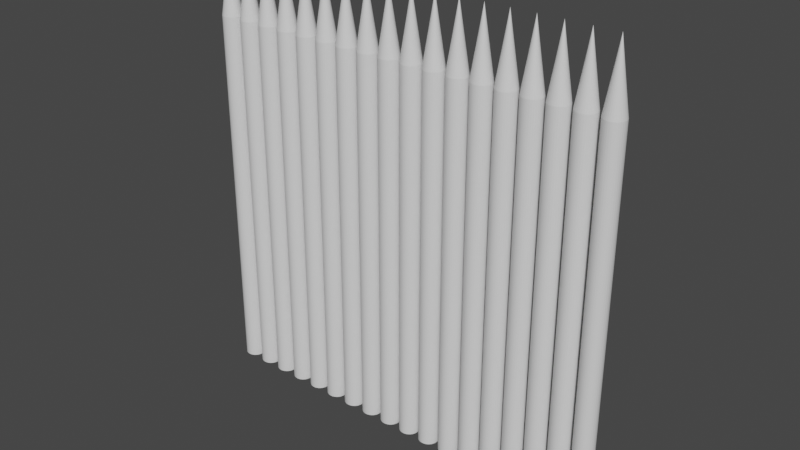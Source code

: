 # Source: Fence2.blend  (saved by Blender 3.6.13; exported with 4.5.12 LTS)
import bpy
from mathutils import Matrix  # noqa: F401  (used for matrix-valued properties, if any)

bpy.ops.wm.read_factory_settings(use_empty=True)
scene = bpy.context.scene
scene.name = 'Scene'

# ---- collections
col_collection = bpy.data.collections.new('Collection'); scene.collection.children.link(col_collection)

# ---- materials (node trees are filled in below, after node groups)
mat_wood = bpy.data.materials.new('Wood')
mat_wood.use_transparent_shadow = False

# ---- material node trees
mat_wood.use_nodes = True; mat_wood.node_tree.nodes.clear()
_N = mat_wood.node_tree.nodes; _L = mat_wood.node_tree.links
n0 = _N.new('ShaderNodeBsdfPrincipled'); n0.name = 'Principled BSDF'; n0.location = (10, 300)
n0.distribution = 'GGX'
n0.subsurface_method = 'RANDOM_WALK_SKIN'
n0.inputs[3].default_value = 1.45
n0.inputs[27].default_value = (0.0, 0.0, 0.0, 1.0)
n0.inputs[28].default_value = 1.0
n1 = _N.new('ShaderNodeOutputMaterial'); n1.name = 'Material Output'; n1.location = (300, 300)
_L.new(n0.outputs[0], n1.inputs[0])
n1.is_active_output = True

# ---- world
world_world = bpy.data.worlds.new('World'); scene.world = world_world
world_world.use_nodes = True; world_world.node_tree.nodes.clear()
_N = world_world.node_tree.nodes; _L = world_world.node_tree.links
n0 = _N.new('ShaderNodeOutputWorld'); n0.name = 'World Output'; n0.location = (300, 300)
n1 = _N.new('ShaderNodeBackground'); n1.name = 'Background'; n1.location = (10, 300)
n1.inputs[0].default_value = (0.05088, 0.05088, 0.05088, 1.0)
_L.new(n1.outputs[0], n0.inputs[0])
n0.is_active_output = True
world_world.color = (0.05088, 0.05088, 0.05088)
world_world.use_sun_shadow = False
world_world.sun_shadow_jitter_overblur = 0.0

# ---- meshes
me_cylinder = bpy.data.meshes.new('Cylinder')
me_cylinder.from_pydata([(5.83e-09, 0.5867, -1.955), (5.83e-09, 0.5867, 20.04), (0.1145, 0.5754, -1.955), (0.1145, 0.5754, 20.04), (0.2245, 0.542, -1.955), (0.2245, 0.542, 20.04), (0.3259, 0.4878, -1.955), (0.3259, 0.4878, 20.04), (0.4148, 0.4148, -1.955), (0.4148, 0.4148, 20.04), (0.4878, 0.3259, -1.955), (0.4878, 0.3259, 20.04), (0.542, 0.2245, -1.955), (0.542, 0.2245, 20.04), (0.5754, 0.1145, -1.955), (0.5754, 0.1145, 20.04), (0.5867, 2.177e-09, -1.955), (0.5867, 2.177e-09, 20.04), (0.5754, -0.1145, -1.955), (0.5754, -0.1145, 20.04), (0.542, -0.2245, -1.955), (0.542, -0.2245, 20.04), (0.4878, -0.3259, -1.955), (0.4878, -0.3259, 20.04), (0.4148, -0.4148, -1.955), (0.4148, -0.4148, 20.04), (0.3259, -0.4878, -1.955), (0.3259, -0.4878, 20.04), (0.2245, -0.542, -1.955), (0.2245, -0.542, 20.04), (0.1145, -0.5754, -1.955), (0.1145, -0.5754, 20.04), (5.83e-09, -0.5867, -1.955), (5.83e-09, -0.5867, 20.04), (-0.1145, -0.5754, -1.955), (-0.1145, -0.5754, 20.04), (-0.2245, -0.542, -1.955), (-0.2245, -0.542, 20.04), (-0.3259, -0.4878, -1.955), (-0.3259, -0.4878, 20.04), (-0.4148, -0.4148, -1.955), (-0.4148, -0.4148, 20.04), (-0.4878, -0.3259, -1.955), (-0.4878, -0.3259, 20.04), (-0.542, -0.2245, -1.955), (-0.542, -0.2245, 20.04), (-0.5754, -0.1145, -1.955), (-0.5754, -0.1145, 20.04), (-0.5867, 2.177e-09, -1.955), (-0.5867, 2.177e-09, 20.04), (-0.5754, 0.1145, -1.955), (-0.5754, 0.1145, 20.04), (-0.542, 0.2245, -1.955), (-0.542, 0.2245, 20.04), (-0.4878, 0.3259, -1.955), (-0.4878, 0.3259, 20.04), (-0.4148, 0.4148, -1.955), (-0.4148, 0.4148, 20.04), (-0.3259, 0.4878, -1.955), (-0.3259, 0.4878, 20.04), (-0.2245, 0.542, -1.955), (-0.2245, 0.542, 20.04), (-0.1145, 0.5754, -1.955), (-0.1145, 0.5754, 20.04), (1.293e-08, 1.092e-08, 23.85)], [], [(0, 1, 3, 2), (2, 3, 5, 4), (4, 5, 7, 6), (6, 7, 9, 8), (8, 9, 11, 10), (10, 11, 13, 12), (12, 13, 15, 14), (14, 15, 17, 16), (16, 17, 19, 18), (18, 19, 21, 20), (20, 21, 23, 22), (22, 23, 25, 24), (24, 25, 27, 26), (26, 27, 29, 28), (28, 29, 31, 30), (30, 31, 33, 32), (32, 33, 35, 34), (34, 35, 37, 36), (36, 37, 39, 38), (38, 39, 41, 40), (40, 41, 43, 42), (42, 43, 45, 44), (44, 45, 47, 46), (46, 47, 49, 48), (48, 49, 51, 50), (50, 51, 53, 52), (52, 53, 55, 54), (54, 55, 57, 56), (56, 57, 59, 58), (58, 59, 61, 60), (61, 59, 64), (60, 61, 63, 62), (62, 63, 1, 0), (0, 2, 4, 6, 8, 10, 12, 14, 16, 18, 20, 22, 24, 26, 28, 30, 32, 34, 36, 38, 40, 42, 44, 46, 48, 50, 52, 54, 56, 58, 60, 62), (17, 15, 64), (35, 33, 64), (53, 51, 64), (9, 7, 64), (27, 25, 64), (45, 43, 64), (63, 61, 64), (19, 17, 64), (37, 35, 64), (55, 53, 64), (11, 9, 64), (29, 27, 64), (47, 45, 64), (3, 1, 64), (1, 63, 64), (21, 19, 64), (39, 37, 64), (57, 55, 64), (13, 11, 64), (31, 29, 64), (49, 47, 64), (5, 3, 64), (23, 21, 64), (41, 39, 64), (59, 57, 64), (15, 13, 64), (33, 31, 64), (51, 49, 64), (7, 5, 64), (25, 23, 64), (43, 41, 64)])
_uv = me_cylinder.uv_layers.new(name='UVMap')
_uv.uv.foreach_set('vector', [1.0, 0.5, 1.0, 1.0, 0.9688, 1.0, 0.9688, 0.5, 0.9688, 0.5, 0.9688, 1.0, 0.9375, 1.0, 0.9375, 0.5, 0.9375, 0.5, 0.9375, 1.0, 0.9062, 1.0, 0.9062, 0.5, 0.9062, 0.5, 0.9062, 1.0, 0.875, 1.0, 0.875, 0.5, 0.875, 0.5, 0.875, 1.0, 0.8438, 1.0, 0.8438, 0.5, 0.8438, 0.5, 0.8438, 1.0, 0.8125, 1.0, 0.8125, 0.5, 0.8125, 0.5, 0.8125, 1.0, 0.7812, 1.0, 0.7812, 0.5, 0.7812, 0.5, 0.7812, 1.0, 0.75, 1.0, 0.75, 0.5, 0.75, 0.5, 0.75, 1.0, 0.7188, 1.0, 0.7188, 0.5, 0.7188, 0.5, 0.7188, 1.0, 0.6875, 1.0, 0.6875, 0.5, 0.6875, 0.5, 0.6875, 1.0, 0.6562, 1.0, 0.6562, 0.5, 0.6562, 0.5, 0.6562, 1.0, 0.625, 1.0, 0.625, 0.5, 0.625, 0.5, 0.625, 1.0, 0.5938, 1.0, 0.5938, 0.5, 0.5938, 0.5, 0.5938, 1.0, 0.5625, 1.0, 0.5625, 0.5, 0.5625, 0.5, 0.5625, 1.0, 0.5312, 1.0, 0.5312, 0.5, 0.5312, 0.5, 0.5312, 1.0, 0.5, 1.0, 0.5, 0.5, 0.5, 0.5, 0.5, 1.0, 0.4688, 1.0, 0.4688, 0.5, 0.4688, 0.5, 0.4688, 1.0, 0.4375, 1.0, 0.4375, 0.5, 0.4375, 0.5, 0.4375, 1.0, 0.4062, 1.0, 0.4062, 0.5, 0.4062, 0.5, 0.4062, 1.0, 0.375, 1.0, 0.375, 0.5, 0.375, 0.5, 0.375, 1.0, 0.3438, 1.0, 0.3438, 0.5, 0.3438, 0.5, 0.3438, 1.0, 0.3125, 1.0, 0.3125, 0.5, 0.3125, 0.5, 0.3125, 1.0, 0.2812, 1.0, 0.2812, 0.5, 0.2812, 0.5, 0.2812, 1.0, 0.25, 1.0, 0.25, 0.5, 0.25, 0.5, 0.25, 1.0, 0.2188, 1.0, 0.2188, 0.5, 0.2188, 0.5, 0.2188, 1.0, 0.1875, 1.0, 0.1875, 0.5, 0.1875, 0.5, 0.1875, 1.0, 0.1562, 1.0, 0.1562, 0.5, 0.1562, 0.5, 0.1562, 1.0, 0.125, 1.0, 0.125, 0.5, 0.125, 0.5, 0.125, 1.0, 0.09375, 1.0, 0.09375, 0.5, 0.09375, 0.5, 0.09375, 1.0, 0.0625, 1.0, 0.0625, 0.5, 0.0625, 1.0, 0.09375, 1.0, 0.0625, 1.0, 0.0625, 0.5, 0.0625, 1.0, 0.03125, 1.0, 0.03125, 0.5, 0.03125, 0.5, 0.03125, 1.0, 0.0, 1.0, 0.0, 0.5, 0.75, 0.49, 0.7968, 0.4854, 0.8418, 0.4717, 0.8833, 0.4496, 0.9197, 0.4197, 0.9496, 0.3833, 0.9717, 0.3418, 0.9854, 0.2968, 0.99, 0.25, 0.9854, 0.2032, 0.9717, 0.1582, 0.9496, 0.1167, 0.9197, 0.08029, 0.8833, 0.05045, 0.8418, 0.02827, 0.7968, 0.01461, 0.75, 0.01, 0.7032, 0.01461, 0.6582, 0.02827, 0.6167, 0.05045, 0.5803, 0.08029, 0.5504, 0.1167, 0.5283, 0.1582, 0.5146, 0.2032, 0.51, 0.25, 0.5146, 0.2968, 0.5283, 0.3418, 0.5504, 0.3833, 0.5803, 0.4197, 0.6167, 0.4496, 0.6582, 0.4717, 0.7032, 0.4854, 0.75, 1.0, 0.7812, 1.0, 0.75, 1.0, 0.4688, 1.0, 0.5, 1.0, 0.4688, 1.0, 0.1875, 1.0, 0.2188, 1.0, 0.1875, 1.0, 0.875, 1.0, 0.9062, 1.0, 0.875, 1.0, 0.5938, 1.0, 0.625, 1.0, 0.5938, 1.0, 0.3125, 1.0, 0.3438, 1.0, 0.3125, 1.0, 0.03125, 1.0, 0.0625, 1.0, 0.03125, 1.0, 0.7188, 1.0, 0.75, 1.0, 0.7188, 1.0, 0.4375, 1.0, 0.4688, 1.0, 0.4375, 1.0, 0.1562, 1.0, 0.1875, 1.0, 0.1562, 1.0, 0.8438, 1.0, 0.875, 1.0, 0.8438, 1.0, 0.5625, 1.0, 0.5938, 1.0, 0.5625, 1.0, 0.2812, 1.0, 0.3125, 1.0, 0.2812, 1.0, 0.9688, 1.0, 1.0, 1.0, 0.9688, 1.0, 0.0, 1.0, 0.03125, 1.0, 0.0, 1.0, 0.6875, 1.0, 0.7188, 1.0, 0.6875, 1.0, 0.4062, 1.0, 0.4375, 1.0, 0.4062, 1.0, 0.125, 1.0, 0.1562, 1.0, 0.125, 1.0, 0.8125, 1.0, 0.8438, 1.0, 0.8125, 1.0, 0.5312, 1.0, 0.5625, 1.0, 0.5312, 1.0, 0.25, 1.0, 0.2812, 1.0, 0.25, 1.0, 0.9375, 1.0, 0.9688, 1.0, 0.9375, 1.0, 0.6562, 1.0, 0.6875, 1.0, 0.6562, 1.0, 0.375, 1.0, 0.4062, 1.0, 0.375, 1.0, 0.09375, 1.0, 0.125, 1.0, 0.09375, 1.0, 0.7812, 1.0, 0.8125, 1.0, 0.7812, 1.0, 0.5, 1.0, 0.5312, 1.0, 0.5, 1.0, 0.2188, 1.0, 0.25, 1.0, 0.2188, 1.0, 0.9062, 1.0, 0.9375, 1.0, 0.9062, 1.0, 0.625, 1.0, 0.6562, 1.0, 0.625, 1.0, 0.3438, 1.0, 0.375, 1.0, 0.3438, 1.0])
me_cylinder.materials.append(mat_wood)
me_cylinder.update()

# ---- objects
ob_cylinder = bpy.data.objects.new('Cylinder', me_cylinder)

# ---- transforms, parenting, visibility, modifiers, constraints
ob_cylinder.location = (-2.997, 0.0, 0.0)
ob_cylinder.scale = (0.2323, 0.2323, 0.2323)
_m = ob_cylinder.modifiers.new('Array', 'ARRAY')
_m.count = 18
_m.relative_offset_displace = (1.2, 0.0, 0.0)

# ---- collection membership
col_collection.objects.link(ob_cylinder)

# ---- scene / render settings (as saved in the file)
scene.frame_start = 1; scene.frame_end = 250; scene.frame_set(1)
scene.render.engine = 'BLENDER_EEVEE_NEXT'
scene.cycles.sampling_pattern = 'TABULATED_SOBOL'
scene.view_settings.view_transform = 'Filmic'
bpy.context.view_layer.update()

# ---- added for rendering (the .blend has no active camera and no usable light): camera, sun
cam_auto = bpy.data.cameras.new('AutoCamera')
cam_auto.lens = 50.0
cam_auto.sensor_width = 36.0
cam_auto.clip_end = 1000.0
ob_auto_camera = bpy.data.objects.new('AutoCamera', cam_auto)
scene.collection.objects.link(ob_auto_camera)
ob_auto_camera.location = (7.52622, -9.29138, 8.73709)
ob_auto_camera.rotation_euler = (1.09748, -7.21219e-08, 0.694738)
scene.camera = ob_auto_camera
light_auto_sun = bpy.data.lights.new('AutoSun', 'SUN')
light_auto_sun.energy = 3.0
light_auto_sun.angle = 0.0523599
ob_auto_sun = bpy.data.objects.new('AutoSun', light_auto_sun)
scene.collection.objects.link(ob_auto_sun)
ob_auto_sun.rotation_euler = (0.872665, 0.174533, 0.523599)
bpy.context.view_layer.update()
